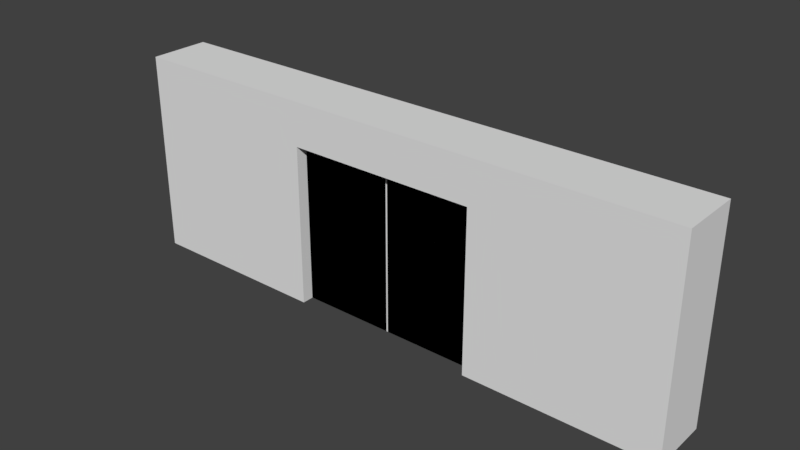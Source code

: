 # Source: door.blend  (saved by Blender 2.78.4; exported with 4.5.12 LTS)
import bpy
from mathutils import Matrix  # noqa: F401  (used for matrix-valued properties, if any)

bpy.ops.wm.read_factory_settings(use_empty=True)
scene = bpy.context.scene
scene.name = 'Scene'

# ---- collections
col_collection_1 = bpy.data.collections.new('Collection 1'); scene.collection.children.link(col_collection_1)

# ---- materials (node trees are filled in below, after node groups)
mat_door__01__mat1__physnone = bpy.data.materials.new('door__01__mat1__physNone')
mat_door__01__mat1__physnone.alpha_threshold = 0.0
mat_door__01__mat1__physnone.use_transparent_shadow = False
mat_door__01__mat1__physnone.roughness = 0.5
mat_door__02__proxy__physproxynodraw = bpy.data.materials.new('door__02__proxy__physProxyNoDraw')
mat_door__02__proxy__physproxynodraw.alpha_threshold = 0.0
mat_door__02__proxy__physproxynodraw.use_transparent_shadow = False
mat_door__02__proxy__physproxynodraw.roughness = 0.5

# ---- material node trees

# ---- world
world_world = bpy.data.worlds.new('World'); scene.world = world_world
world_world.color = (0.05088, 0.05088, 0.05088)
world_world.use_sun_shadow = False
world_world.sun_shadow_jitter_overblur = 0.0
world_world.cycles.sampling_method = 'MANUAL'

# ---- meshes
me_door_partl = bpy.data.meshes.new('door_partL')
me_door_partl.from_pydata([(-0.007358, -0.1804, 0.07446), (-0.007358, 0.1804, 0.07446), (-1.855, 0.1804, 0.07446), (-1.855, -0.1804, 0.07446), (-0.007358, 0.1804, 1.651), (-0.007358, -0.1804, 1.651), (-1.855, -0.1804, 1.651), (-1.855, 0.1804, 1.651), (-0.007358, -0.06013, 0.07446), (-0.007358, 0.06013, 0.07446), (-1.855, 0.06013, 1.651), (-1.855, -0.06013, 1.651), (-1.855, 0.06013, 0.07446), (-1.855, -0.06013, 0.07446), (-0.007358, 0.06013, 1.651), (-0.007358, -0.06013, 1.651), (-0.07492, -0.06013, 0.07446), (-0.07492, 0.06013, 0.07446), (-0.07492, 0.06013, 1.651), (-0.07492, -0.06013, 1.651)], [], [(10, 7, 2, 12), (0, 5, 6, 3), (8, 15, 5, 0), (2, 7, 4, 1), (1, 4, 14, 9), (6, 11, 13, 3), (11, 10, 12, 13), (17, 18, 19, 16), (9, 14, 18, 17), (15, 8, 16, 19)])
_uv = me_door_partl.uv_layers.new(name='UVMap')
_uv.uv.foreach_set('vector', [0.0507, 0.04314, 0.07617, 6.378e-05, 0.4741, 0.3337, 0.4977, 0.3646, 0.8261, 0.2379, 0.5402, 0.3459, 6.378e-05, 0.1479, 0.5438, 0.4069, 0.8223, 0.2249, 0.645, 0.3459, 0.5402, 0.3459, 0.8261, 0.2379, 0.4741, 0.3337, 0.07617, 6.378e-05, 0.9999, 0.1644, 0.8204, 0.1834, 0.8204, 0.1834, 0.9999, 0.1644, 0.9211, 0.23, 0.824, 0.1949, 6.378e-05, 0.1479, 0.02725, 0.08815, 0.5206, 0.3872, 0.5438, 0.4069, 0.02725, 0.08815, 0.0507, 0.04314, 0.4977, 0.3646, 0.5206, 0.3872, 0.8261, 0.2037, 0.8356, 0.2805, 0.7394, 0.3167, 0.8231, 0.213, 0.824, 0.1949, 0.9211, 0.23, 0.8356, 0.2805, 0.8261, 0.2037, 0.645, 0.3459, 0.8223, 0.2249, 0.8231, 0.213, 0.7394, 0.3167])
me_door_partl.materials.append(mat_door__01__mat1__physnone)
me_door_partl.use_remesh_preserve_volume = False
me_door_partl.use_remesh_preserve_attributes = False
me_door_partl.use_mirror_vertex_groups = False
me_door_partl.update()
me_cube_005 = bpy.data.meshes.new('Cube.005')
me_cube_005.from_pydata([(-1.855, -0.1804, 0.07446), (-1.855, -0.1804, 1.651), (-1.855, 0.1804, 0.07446), (-1.855, 0.1804, 1.651), (-0.007358, -0.1804, 0.07446), (-0.007358, -0.1804, 1.651), (-0.007358, 0.1804, 0.07446), (-0.007358, 0.1804, 1.651)], [], [(0, 1, 3, 2), (2, 3, 7, 6), (6, 7, 5, 4), (4, 5, 1, 0), (2, 6, 4, 0), (7, 3, 1, 5)])
_uv = me_cube_005.uv_layers.new(name='UVMap')
_uv.uv.foreach_set('vector', [0.0, 0.0, 1.0, 0.0, 1.0, 1.0, 0.0, 1.0, 0.0, 0.0, 1.0, 0.0, 1.0, 1.0, 0.0, 1.0, 0.0, 0.0, 1.0, 0.0, 1.0, 1.0, 0.0, 1.0, 0.0, 0.0, 1.0, 0.0, 1.0, 1.0, 0.0, 1.0, 0.0, 0.0, 1.0, 0.0, 1.0, 1.0, 0.0, 1.0, 0.0, 0.0, 1.0, 0.0, 1.0, 1.0, 0.0, 1.0])
me_cube_005.materials.append(mat_door__02__proxy__physproxynodraw)
me_cube_005.use_remesh_preserve_volume = False
me_cube_005.use_remesh_preserve_attributes = False
me_cube_005.use_mirror_vertex_groups = False
me_cube_005.update()
me_door_partr = bpy.data.meshes.new('door_partR')
me_door_partr.from_pydata([(1.857, -0.1804, 0.07446), (1.857, 0.1804, 0.07446), (0.009712, 0.1804, 0.07446), (0.009712, -0.1804, 0.07446), (1.857, 0.1804, 1.651), (1.857, -0.1804, 1.651), (0.009712, -0.1804, 1.651), (0.009712, 0.1804, 1.651), (1.857, -0.06013, 0.07446), (1.857, 0.06013, 0.07446), (0.009712, 0.06013, 1.651), (0.009712, -0.06013, 1.651), (0.009712, 0.06013, 0.07446), (0.009712, -0.06013, 0.07446), (1.857, 0.06013, 1.651), (1.857, -0.06013, 1.651), (-0.08018, 0.06013, 1.651), (-0.08018, -0.06013, 1.651), (-0.08018, 0.06013, 0.07446), (-0.08018, -0.06013, 0.07446)], [], [(10, 7, 2, 12), (0, 5, 6, 3), (8, 15, 5, 0), (2, 7, 4, 1), (1, 4, 14, 9), (9, 14, 15, 8), (6, 11, 13, 3), (17, 16, 18, 19), (13, 11, 17, 19), (10, 12, 18, 16)])
_uv = me_door_partr.uv_layers.new(name='UVMap')
_uv.uv.foreach_set('vector', [0.1634, 0.8762, 0.2104, 0.7783, 0.5899, 0.6153, 0.472, 0.6536, 0.1126, 0.2639, 0.2168, 0.3798, 0.1394, 0.7692, 7.68e-05, 0.6073, 0.2287, 0.1589, 0.2024, 0.3523, 0.2168, 0.3798, 0.1126, 0.2639, 0.5899, 0.6153, 0.2104, 0.7783, 0.1696, 0.3114, 0.5053, 7.68e-05, 0.5053, 7.68e-05, 0.1696, 0.3114, 0.1932, 0.3368, 0.36, 0.07049, 0.36, 0.07049, 0.1932, 0.3368, 0.2024, 0.3523, 0.2287, 0.1589, 0.1394, 0.7692, 0.1013, 0.8679, 0.112, 0.6463, 7.68e-05, 0.6073, 0.07555, 0.9999, 0.1397, 0.942, 0.3491, 0.668, 0.2323, 0.668, 0.112, 0.6463, 0.1013, 0.8679, 0.07555, 0.9999, 0.2323, 0.668, 0.1634, 0.8762, 0.472, 0.6536, 0.3491, 0.668, 0.1397, 0.942])
me_door_partr.materials.append(mat_door__01__mat1__physnone)
me_door_partr.use_remesh_preserve_volume = False
me_door_partr.use_remesh_preserve_attributes = False
me_door_partr.use_mirror_vertex_groups = False
me_door_partr.update()
me_cube_004 = bpy.data.meshes.new('Cube.004')
me_cube_004.from_pydata([(-0.08018, -0.1804, 0.07446), (-0.08018, -0.1804, 1.651), (-0.08018, 0.1804, 0.07446), (-0.08018, 0.1804, 1.651), (1.857, -0.1804, 0.07446), (1.857, -0.1804, 1.651), (1.857, 0.1804, 0.07446), (1.857, 0.1804, 1.651)], [], [(0, 1, 3, 2), (2, 3, 7, 6), (6, 7, 5, 4), (4, 5, 1, 0), (2, 6, 4, 0), (7, 3, 1, 5)])
_uv = me_cube_004.uv_layers.new(name='UVMap')
_uv.uv.foreach_set('vector', [0.0, 0.0, 1.0, 0.0, 1.0, 1.0, 0.0, 1.0, 0.0, 0.0, 1.0, 0.0, 1.0, 1.0, 0.0, 1.0, 0.0, 0.0, 1.0, 0.0, 1.0, 1.0, 0.0, 1.0, 0.0, 0.0, 1.0, 0.0, 1.0, 1.0, 0.0, 1.0, 0.0, 0.0, 1.0, 0.0, 1.0, 1.0, 0.0, 1.0, 0.0, 0.0, 1.0, 0.0, 1.0, 1.0, 0.0, 1.0])
me_cube_004.materials.append(mat_door__02__proxy__physproxynodraw)
me_cube_004.use_remesh_preserve_volume = False
me_cube_004.use_remesh_preserve_attributes = False
me_cube_004.use_mirror_vertex_groups = False
me_cube_004.update()
me_cube = bpy.data.meshes.new('Cube')
me_cube.from_pydata([(-2.771, -0.2959, 0.07446), (-2.771, -0.2959, 2.074), (-2.771, 0.2959, 0.07446), (-2.771, 0.2959, 2.074), (2.771, -0.2959, 0.07446), (2.771, -0.2959, 2.074), (2.771, 0.2959, 0.07446), (2.771, 0.2959, 2.074), (0.9237, 0.2959, 0.07446), (-0.9237, 0.2959, 0.07446), (-0.9237, 0.2959, 2.074), (0.9237, 0.2959, 2.074), (-0.9237, -0.2959, 0.07446), (0.9237, -0.2959, 0.07446), (0.9237, -0.2959, 2.074), (-0.9237, -0.2959, 2.074), (-2.771, -0.2959, 1.651), (-2.771, 0.2959, 1.651), (2.771, 0.2959, 1.651), (2.771, -0.2959, 1.651), (0.9237, -0.2959, 1.651), (-0.9237, -0.2959, 1.651), (-0.9237, 0.2959, 1.651), (0.9237, 0.2959, 1.651)], [], [(16, 1, 3, 17), (23, 11, 7, 18), (18, 7, 5, 19), (21, 15, 1, 16), (8, 6, 4, 13), (10, 3, 1, 15), (7, 11, 14, 5), (11, 10, 15, 14), (2, 9, 12, 0), (21, 12, 9, 22), (19, 5, 14, 20), (20, 14, 15, 21), (17, 3, 10, 22), (22, 10, 11, 23), (23, 20, 21, 22), (2, 17, 22, 9), (20, 23, 8, 13), (4, 19, 20, 13), (12, 21, 16, 0), (6, 18, 19, 4), (8, 23, 18, 6), (0, 16, 17, 2)])
_uv = me_cube.uv_layers.new(name='UVMap')
_uv.uv.foreach_set('vector', [0.0, 0.0, 1.0, 0.0, 1.0, 1.0, 0.0, 1.0, 0.0, 0.0, 1.0, 0.0, 1.0, 1.0, 0.0, 1.0, 0.0, 0.0, 1.0, 0.0, 1.0, 1.0, 0.0, 1.0, 0.0, 0.0, 1.0, 0.0, 1.0, 1.0, 0.0, 1.0, 0.0, 0.0, 1.0, 0.0, 1.0, 1.0, 0.0, 1.0, 0.0, 0.0, 1.0, 0.0, 1.0, 1.0, 0.0, 1.0, 0.0, 0.0, 1.0, 0.0, 1.0, 1.0, 0.0, 1.0, 0.0, 0.0, 1.0, 0.0, 1.0, 1.0, 0.0, 1.0, 0.0, 0.0, 1.0, 0.0, 1.0, 1.0, 0.0, 1.0, 0.0, 0.0, 1.0, 0.0, 1.0, 1.0, 0.0, 1.0, 0.0, 0.0, 1.0, 0.0, 1.0, 1.0, 0.0, 1.0, 0.0, 0.0, 1.0, 0.0, 1.0, 1.0, 0.0, 1.0, 0.0, 0.0, 1.0, 0.0, 1.0, 1.0, 0.0, 1.0, 0.0, 0.0, 1.0, 0.0, 1.0, 1.0, 0.0, 1.0, 0.0, 0.0, 1.0, 0.0, 1.0, 1.0, 0.0, 1.0, 0.0, 0.0, 1.0, 0.0, 1.0, 1.0, 0.0, 1.0, 0.0, 0.0, 1.0, 0.0, 1.0, 1.0, 0.0, 1.0, 0.0, 0.0, 1.0, 0.0, 1.0, 1.0, 0.0, 1.0, 0.0, 0.0, 1.0, 0.0, 1.0, 1.0, 0.0, 1.0, 0.0, 0.0, 1.0, 0.0, 1.0, 1.0, 0.0, 1.0, 0.0, 0.0, 1.0, 0.0, 1.0, 1.0, 0.0, 1.0, 0.0, 0.0, 1.0, 0.0, 1.0, 1.0, 0.0, 1.0])
me_cube.materials.append(mat_door__01__mat1__physnone)
me_cube.use_remesh_preserve_volume = False
me_cube.use_remesh_preserve_attributes = False
me_cube.use_mirror_vertex_groups = False
me_cube.update()

# ---- objects
ob_door_partl = bpy.data.objects.new('door_partL', me_door_partl)
ob_door_partl_proxy = bpy.data.objects.new('door_partL_proxy', me_cube_005)
ob_door_partr = bpy.data.objects.new('door_partR', me_door_partr)
ob_door_partr_proxy = bpy.data.objects.new('door_partR_proxy', me_cube_004)
ob_door_main = bpy.data.objects.new('door_main', me_cube)

# ---- transforms, parenting, visibility, modifiers, constraints
ob_door_partl.location = (0.0, 0.0, 0.0)
ob_door_partl.lineart.crease_threshold = 0.0
ob_door_partl_proxy.parent = ob_door_partl
ob_door_partl_proxy.location = (0.0, 0.0, 0.0)
ob_door_partl_proxy.display_type = 'WIRE'
ob_door_partl_proxy.lineart.crease_threshold = 0.0
ob_door_partr.location = (0.0, 0.0, 0.0)
ob_door_partr.lineart.crease_threshold = 0.0
ob_door_partr_proxy.parent = ob_door_partr
ob_door_partr_proxy.location = (0.0, 0.0, 0.0)
ob_door_partr_proxy.display_type = 'WIRE'
ob_door_partr_proxy.lineart.crease_threshold = 0.0
ob_door_main.location = (0.0, 0.0, 0.0)
ob_door_main.lineart.crease_threshold = 0.0

# ---- collection membership
col_collection_1.objects.link(ob_door_partl)
col_collection_1.objects.link(ob_door_partl_proxy)
col_collection_1.objects.link(ob_door_partr)
col_collection_1.objects.link(ob_door_partr_proxy)
col_collection_1.objects.link(ob_door_main)

# ---- scene / render settings (as saved in the file)
scene.frame_start = 1; scene.frame_end = 30; scene.frame_set(0)
scene.render.engine = 'BLENDER_EEVEE_NEXT'
scene.render.resolution_percentage = 50
scene.render.dither_intensity = 0.0
scene.cycles.use_denoising = False
scene.cycles.samples = 128
scene.cycles.sampling_pattern = 'TABULATED_SOBOL'
scene.cycles.use_adaptive_sampling = False
scene.cycles.use_light_tree = False
scene.cycles.blur_glossy = 0.0
scene.cycles.sample_clamp_indirect = 0.0
scene.view_settings.view_transform = 'Standard'
bpy.context.view_layer.update()

# ---- added for rendering (the .blend has no active camera and no usable light): camera, sun
cam_auto = bpy.data.cameras.new('AutoCamera')
cam_auto.lens = 50.0
cam_auto.sensor_width = 36.0
cam_auto.clip_end = 1000.0
ob_auto_camera = bpy.data.objects.new('AutoCamera', cam_auto)
scene.collection.objects.link(ob_auto_camera)
ob_auto_camera.location = (5.47874, -6.57448, 5.45745)
ob_auto_camera.rotation_euler = (1.09748, -7.21219e-08, 0.694738)
scene.camera = ob_auto_camera
light_auto_sun = bpy.data.lights.new('AutoSun', 'SUN')
light_auto_sun.energy = 3.0
light_auto_sun.angle = 0.0523599
ob_auto_sun = bpy.data.objects.new('AutoSun', light_auto_sun)
scene.collection.objects.link(ob_auto_sun)
ob_auto_sun.rotation_euler = (0.872665, 0.174533, 0.523599)
bpy.context.view_layer.update()
